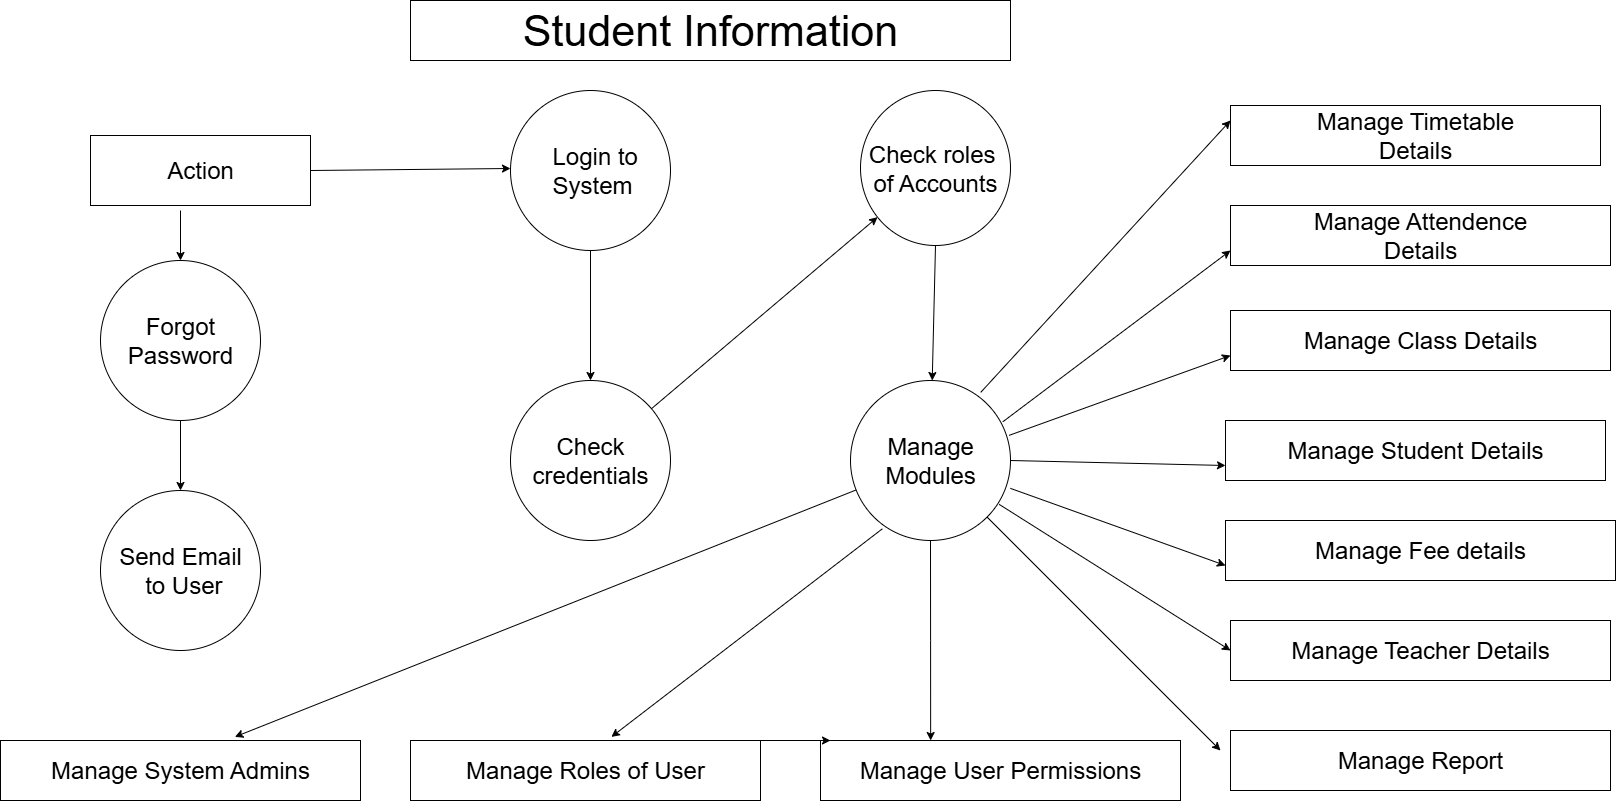

The diagram above was exported from draw.io. Its source (the exported page's mxGraphModel, read from the mxfile embedded in the PNG):
<mxGraphModel dx="2003" dy="1585" grid="1" gridSize="10" guides="1" tooltips="1" connect="1" arrows="1" fold="1" page="0" pageScale="1" pageWidth="850" pageHeight="1100" math="0" shadow="0">
  <root>
    <mxCell id="0" />
    <mxCell id="1" parent="0" />
    <mxCell id="SnMoIdPtwoo6a7pyow2s-1" value="Action" style="rounded=0;whiteSpace=wrap;html=1;fontSize=24;" vertex="1" parent="1">
      <mxGeometry x="-220" y="-615" width="220" height="70" as="geometry" />
    </mxCell>
    <mxCell id="SnMoIdPtwoo6a7pyow2s-2" value="&lt;div&gt;&amp;nbsp; &amp;nbsp; &amp;nbsp; Login to&amp;nbsp; &amp;nbsp; &amp;nbsp; &amp;nbsp; &amp;nbsp; System&lt;/div&gt;" style="ellipse;whiteSpace=wrap;html=1;aspect=fixed;fontSize=24;align=left;" vertex="1" parent="1">
      <mxGeometry x="200" y="-660" width="160" height="160" as="geometry" />
    </mxCell>
    <mxCell id="SnMoIdPtwoo6a7pyow2s-3" value="Check credentials" style="ellipse;whiteSpace=wrap;html=1;fontSize=24;" vertex="1" parent="1">
      <mxGeometry x="200" y="-370" width="160" height="160" as="geometry" />
    </mxCell>
    <mxCell id="SnMoIdPtwoo6a7pyow2s-4" value="Check roles&amp;nbsp;&lt;div&gt;of Accounts&lt;/div&gt;" style="ellipse;whiteSpace=wrap;html=1;fontSize=24;" vertex="1" parent="1">
      <mxGeometry x="550" y="-660" width="150" height="155" as="geometry" />
    </mxCell>
    <mxCell id="SnMoIdPtwoo6a7pyow2s-40" value="" style="edgeStyle=orthogonalEdgeStyle;rounded=0;orthogonalLoop=1;jettySize=auto;html=1;entryX=0.306;entryY=0;entryDx=0;entryDy=0;entryPerimeter=0;" edge="1" parent="1" source="SnMoIdPtwoo6a7pyow2s-6" target="SnMoIdPtwoo6a7pyow2s-21">
      <mxGeometry relative="1" as="geometry">
        <mxPoint x="620" y="-130" as="targetPoint" />
      </mxGeometry>
    </mxCell>
    <mxCell id="SnMoIdPtwoo6a7pyow2s-6" value="Manage Modules" style="ellipse;whiteSpace=wrap;html=1;fontSize=24;" vertex="1" parent="1">
      <mxGeometry x="540" y="-370" width="160" height="160" as="geometry" />
    </mxCell>
    <mxCell id="SnMoIdPtwoo6a7pyow2s-7" value="Forgot&lt;div&gt;Password&lt;/div&gt;" style="ellipse;whiteSpace=wrap;html=1;fontSize=24;" vertex="1" parent="1">
      <mxGeometry x="-210" y="-490" width="160" height="160" as="geometry" />
    </mxCell>
    <mxCell id="SnMoIdPtwoo6a7pyow2s-8" value="Send Email&lt;div&gt;&amp;nbsp;to User&lt;/div&gt;" style="ellipse;whiteSpace=wrap;html=1;fontSize=24;" vertex="1" parent="1">
      <mxGeometry x="-210" y="-260" width="160" height="160" as="geometry" />
    </mxCell>
    <mxCell id="SnMoIdPtwoo6a7pyow2s-10" value="Manage Timetable&lt;div&gt;Details&lt;/div&gt;" style="whiteSpace=wrap;html=1;fontSize=24;" vertex="1" parent="1">
      <mxGeometry x="920" y="-645" width="370" height="60" as="geometry" />
    </mxCell>
    <mxCell id="SnMoIdPtwoo6a7pyow2s-11" value="Manage Attendence&lt;div&gt;Details&lt;/div&gt;" style="whiteSpace=wrap;html=1;fontSize=24;" vertex="1" parent="1">
      <mxGeometry x="920" y="-545" width="380" height="60" as="geometry" />
    </mxCell>
    <mxCell id="SnMoIdPtwoo6a7pyow2s-13" value="Manage Class Details" style="whiteSpace=wrap;html=1;fontSize=24;" vertex="1" parent="1">
      <mxGeometry x="920" y="-440" width="380" height="60" as="geometry" />
    </mxCell>
    <mxCell id="SnMoIdPtwoo6a7pyow2s-15" value="Manage Student Details" style="whiteSpace=wrap;html=1;fontSize=24;" vertex="1" parent="1">
      <mxGeometry x="915" y="-330" width="380" height="60" as="geometry" />
    </mxCell>
    <mxCell id="SnMoIdPtwoo6a7pyow2s-16" value="Manage Fee details" style="whiteSpace=wrap;html=1;fontSize=24;" vertex="1" parent="1">
      <mxGeometry x="915" y="-230" width="390" height="60" as="geometry" />
    </mxCell>
    <mxCell id="SnMoIdPtwoo6a7pyow2s-17" value="Manage Teacher Details" style="whiteSpace=wrap;html=1;fontSize=24;" vertex="1" parent="1">
      <mxGeometry x="920" y="-130" width="380" height="60" as="geometry" />
    </mxCell>
    <mxCell id="SnMoIdPtwoo6a7pyow2s-18" value="Manage Report" style="whiteSpace=wrap;html=1;fontSize=24;" vertex="1" parent="1">
      <mxGeometry x="920" y="-20" width="380" height="60" as="geometry" />
    </mxCell>
    <mxCell id="SnMoIdPtwoo6a7pyow2s-19" value="Manage System Admins" style="whiteSpace=wrap;html=1;fontSize=24;" vertex="1" parent="1">
      <mxGeometry x="-310" y="-10" width="360" height="60" as="geometry" />
    </mxCell>
    <mxCell id="SnMoIdPtwoo6a7pyow2s-20" value="Manage Roles of User" style="whiteSpace=wrap;html=1;fontSize=24;" vertex="1" parent="1">
      <mxGeometry x="100" y="-10" width="350" height="60" as="geometry" />
    </mxCell>
    <mxCell id="SnMoIdPtwoo6a7pyow2s-21" value="Manage User Permissions" style="whiteSpace=wrap;html=1;fontSize=24;" vertex="1" parent="1">
      <mxGeometry x="510" y="-10" width="360" height="60" as="geometry" />
    </mxCell>
    <mxCell id="SnMoIdPtwoo6a7pyow2s-26" value="" style="edgeStyle=none;orthogonalLoop=1;jettySize=auto;html=1;rounded=0;exitX=1;exitY=0.5;exitDx=0;exitDy=0;" edge="1" parent="1" source="SnMoIdPtwoo6a7pyow2s-1">
      <mxGeometry width="100" relative="1" as="geometry">
        <mxPoint x="40" y="-490" as="sourcePoint" />
        <mxPoint x="200" y="-582" as="targetPoint" />
        <Array as="points" />
      </mxGeometry>
    </mxCell>
    <mxCell id="SnMoIdPtwoo6a7pyow2s-29" value="" style="edgeStyle=none;orthogonalLoop=1;jettySize=auto;html=1;rounded=0;exitX=0.5;exitY=1;exitDx=0;exitDy=0;" edge="1" parent="1" source="SnMoIdPtwoo6a7pyow2s-4" target="SnMoIdPtwoo6a7pyow2s-6">
      <mxGeometry width="100" relative="1" as="geometry">
        <mxPoint x="340" y="-530" as="sourcePoint" />
        <mxPoint x="611" y="-380" as="targetPoint" />
        <Array as="points" />
      </mxGeometry>
    </mxCell>
    <mxCell id="SnMoIdPtwoo6a7pyow2s-31" value="" style="edgeStyle=none;orthogonalLoop=1;jettySize=auto;html=1;rounded=0;entryX=0.5;entryY=0;entryDx=0;entryDy=0;" edge="1" parent="1" target="SnMoIdPtwoo6a7pyow2s-7">
      <mxGeometry width="100" relative="1" as="geometry">
        <mxPoint x="-130" y="-540" as="sourcePoint" />
        <mxPoint x="90" y="-450" as="targetPoint" />
        <Array as="points" />
      </mxGeometry>
    </mxCell>
    <mxCell id="SnMoIdPtwoo6a7pyow2s-32" value="" style="edgeStyle=none;orthogonalLoop=1;jettySize=auto;html=1;rounded=0;exitX=0.5;exitY=1;exitDx=0;exitDy=0;entryX=0.5;entryY=0;entryDx=0;entryDy=0;" edge="1" parent="1" source="SnMoIdPtwoo6a7pyow2s-7" target="SnMoIdPtwoo6a7pyow2s-8">
      <mxGeometry width="100" relative="1" as="geometry">
        <mxPoint x="-60" y="-310" as="sourcePoint" />
        <mxPoint x="40" y="-310" as="targetPoint" />
        <Array as="points" />
      </mxGeometry>
    </mxCell>
    <mxCell id="SnMoIdPtwoo6a7pyow2s-33" value="" style="edgeStyle=none;orthogonalLoop=1;jettySize=auto;html=1;rounded=0;exitX=0.5;exitY=1;exitDx=0;exitDy=0;entryX=0.5;entryY=0;entryDx=0;entryDy=0;" edge="1" parent="1" source="SnMoIdPtwoo6a7pyow2s-2" target="SnMoIdPtwoo6a7pyow2s-3">
      <mxGeometry width="100" relative="1" as="geometry">
        <mxPoint x="90" y="-440" as="sourcePoint" />
        <mxPoint x="190" y="-440" as="targetPoint" />
        <Array as="points" />
      </mxGeometry>
    </mxCell>
    <mxCell id="SnMoIdPtwoo6a7pyow2s-34" value="" style="edgeStyle=none;orthogonalLoop=1;jettySize=auto;html=1;rounded=0;" edge="1" parent="1" source="SnMoIdPtwoo6a7pyow2s-3" target="SnMoIdPtwoo6a7pyow2s-4">
      <mxGeometry width="100" relative="1" as="geometry">
        <mxPoint x="310" y="-400" as="sourcePoint" />
        <mxPoint x="410" y="-400" as="targetPoint" />
        <Array as="points" />
      </mxGeometry>
    </mxCell>
    <mxCell id="SnMoIdPtwoo6a7pyow2s-35" value="" style="edgeStyle=none;orthogonalLoop=1;jettySize=auto;html=1;rounded=0;entryX=0.651;entryY=-0.06;entryDx=0;entryDy=0;entryPerimeter=0;" edge="1" parent="1" source="SnMoIdPtwoo6a7pyow2s-6" target="SnMoIdPtwoo6a7pyow2s-19">
      <mxGeometry width="100" relative="1" as="geometry">
        <mxPoint x="420" y="-200" as="sourcePoint" />
        <mxPoint x="520" y="-200" as="targetPoint" />
        <Array as="points" />
      </mxGeometry>
    </mxCell>
    <mxCell id="SnMoIdPtwoo6a7pyow2s-36" value="" style="edgeStyle=none;orthogonalLoop=1;jettySize=auto;html=1;rounded=0;" edge="1" parent="1">
      <mxGeometry width="100" relative="1" as="geometry">
        <mxPoint x="420" y="-10" as="sourcePoint" />
        <mxPoint x="520" y="-10" as="targetPoint" />
        <Array as="points" />
      </mxGeometry>
    </mxCell>
    <mxCell id="SnMoIdPtwoo6a7pyow2s-37" value="" style="edgeStyle=none;orthogonalLoop=1;jettySize=auto;html=1;rounded=0;exitX=0.199;exitY=0.927;exitDx=0;exitDy=0;exitPerimeter=0;entryX=0.574;entryY=-0.06;entryDx=0;entryDy=0;entryPerimeter=0;" edge="1" parent="1" source="SnMoIdPtwoo6a7pyow2s-6" target="SnMoIdPtwoo6a7pyow2s-20">
      <mxGeometry width="100" relative="1" as="geometry">
        <mxPoint x="520" y="-190" as="sourcePoint" />
        <mxPoint x="620" y="-190" as="targetPoint" />
        <Array as="points" />
      </mxGeometry>
    </mxCell>
    <mxCell id="SnMoIdPtwoo6a7pyow2s-41" value="" style="edgeStyle=none;orthogonalLoop=1;jettySize=auto;html=1;rounded=0;exitX=1;exitY=1;exitDx=0;exitDy=0;" edge="1" parent="1" source="SnMoIdPtwoo6a7pyow2s-6">
      <mxGeometry width="100" relative="1" as="geometry">
        <mxPoint x="660" y="-350" as="sourcePoint" />
        <mxPoint x="910" as="targetPoint" />
        <Array as="points" />
      </mxGeometry>
    </mxCell>
    <mxCell id="SnMoIdPtwoo6a7pyow2s-42" value="" style="edgeStyle=none;orthogonalLoop=1;jettySize=auto;html=1;rounded=0;exitX=0.929;exitY=0.774;exitDx=0;exitDy=0;exitPerimeter=0;entryX=0;entryY=0.5;entryDx=0;entryDy=0;" edge="1" parent="1" source="SnMoIdPtwoo6a7pyow2s-6" target="SnMoIdPtwoo6a7pyow2s-17">
      <mxGeometry width="100" relative="1" as="geometry">
        <mxPoint x="650" y="-260" as="sourcePoint" />
        <mxPoint x="900" y="-100" as="targetPoint" />
        <Array as="points" />
      </mxGeometry>
    </mxCell>
    <mxCell id="SnMoIdPtwoo6a7pyow2s-43" value="" style="edgeStyle=none;orthogonalLoop=1;jettySize=auto;html=1;rounded=0;exitX=1;exitY=0.5;exitDx=0;exitDy=0;entryX=0;entryY=0.75;entryDx=0;entryDy=0;" edge="1" parent="1" source="SnMoIdPtwoo6a7pyow2s-6" target="SnMoIdPtwoo6a7pyow2s-15">
      <mxGeometry width="100" relative="1" as="geometry">
        <mxPoint x="710" y="-290" as="sourcePoint" />
        <mxPoint x="810" y="-290" as="targetPoint" />
        <Array as="points" />
      </mxGeometry>
    </mxCell>
    <mxCell id="SnMoIdPtwoo6a7pyow2s-50" value="" style="edgeStyle=none;orthogonalLoop=1;jettySize=auto;html=1;rounded=0;exitX=0.999;exitY=0.674;exitDx=0;exitDy=0;exitPerimeter=0;entryX=0;entryY=0.75;entryDx=0;entryDy=0;" edge="1" parent="1" source="SnMoIdPtwoo6a7pyow2s-6" target="SnMoIdPtwoo6a7pyow2s-16">
      <mxGeometry width="100" relative="1" as="geometry">
        <mxPoint x="670" y="-390" as="sourcePoint" />
        <mxPoint x="770" y="-390" as="targetPoint" />
        <Array as="points" />
      </mxGeometry>
    </mxCell>
    <mxCell id="SnMoIdPtwoo6a7pyow2s-51" value="" style="edgeStyle=none;orthogonalLoop=1;jettySize=auto;html=1;rounded=0;exitX=0.991;exitY=0.343;exitDx=0;exitDy=0;exitPerimeter=0;entryX=0;entryY=0.75;entryDx=0;entryDy=0;" edge="1" parent="1" source="SnMoIdPtwoo6a7pyow2s-6" target="SnMoIdPtwoo6a7pyow2s-13">
      <mxGeometry width="100" relative="1" as="geometry">
        <mxPoint x="660" y="-380" as="sourcePoint" />
        <mxPoint x="760" y="-380" as="targetPoint" />
        <Array as="points" />
      </mxGeometry>
    </mxCell>
    <mxCell id="SnMoIdPtwoo6a7pyow2s-52" value="" style="edgeStyle=none;orthogonalLoop=1;jettySize=auto;html=1;rounded=0;exitX=0.952;exitY=0.258;exitDx=0;exitDy=0;exitPerimeter=0;entryX=0;entryY=0.75;entryDx=0;entryDy=0;" edge="1" parent="1" source="SnMoIdPtwoo6a7pyow2s-6" target="SnMoIdPtwoo6a7pyow2s-11">
      <mxGeometry width="100" relative="1" as="geometry">
        <mxPoint x="680" y="-410" as="sourcePoint" />
        <mxPoint x="780" y="-410" as="targetPoint" />
        <Array as="points" />
      </mxGeometry>
    </mxCell>
    <mxCell id="SnMoIdPtwoo6a7pyow2s-53" value="" style="edgeStyle=none;orthogonalLoop=1;jettySize=auto;html=1;rounded=0;exitX=0.814;exitY=0.074;exitDx=0;exitDy=0;exitPerimeter=0;entryX=0;entryY=0.25;entryDx=0;entryDy=0;" edge="1" parent="1" source="SnMoIdPtwoo6a7pyow2s-6" target="SnMoIdPtwoo6a7pyow2s-10">
      <mxGeometry width="100" relative="1" as="geometry">
        <mxPoint x="640" y="-380" as="sourcePoint" />
        <mxPoint x="740" y="-380" as="targetPoint" />
        <Array as="points" />
      </mxGeometry>
    </mxCell>
    <mxCell id="SnMoIdPtwoo6a7pyow2s-54" value="Student Information" style="whiteSpace=wrap;html=1;fontSize=43;" vertex="1" parent="1">
      <mxGeometry x="100" y="-750" width="600" height="60" as="geometry" />
    </mxCell>
  </root>
</mxGraphModel>